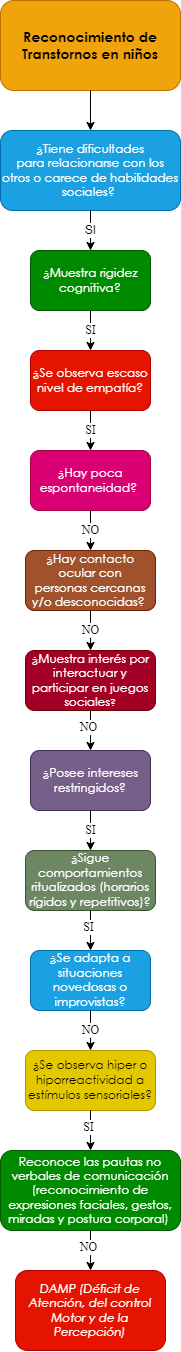

The diagram above was exported from draw.io. Its source (the exported page's mxGraphModel, read from the mxfile embedded in the PNG):
<mxGraphModel dx="661" dy="761" grid="1" gridSize="10" guides="1" tooltips="1" connect="1" arrows="1" fold="1" page="1" pageScale="1" pageWidth="10000" pageHeight="10000" math="0" shadow="0">
  <root>
    <mxCell id="0" />
    <mxCell id="1" parent="0" />
    <mxCell id="eSyxj0o0_MKRUbqtamEU-1" value="&lt;span style=&quot;font-family: &amp;quot;Century Gothic&amp;quot;, sans-serif;&quot;&gt;&lt;font style=&quot;font-size: 14px;&quot;&gt;&lt;b style=&quot;&quot;&gt;Reconocimiento de Transtornos en niños&lt;/b&gt;&lt;/font&gt;&lt;/span&gt;" style="rounded=1;whiteSpace=wrap;html=1;fillColor=#f0a30a;strokeColor=#BD7000;fontColor=#000000;gradientColor=none;glass=0;sketch=0;shadow=0;" parent="1" vertex="1">
      <mxGeometry x="2850" y="40" width="180" height="90" as="geometry" />
    </mxCell>
    <mxCell id="eSyxj0o0_MKRUbqtamEU-2" value="" style="endArrow=classic;html=1;exitX=0.5;exitY=1;exitDx=0;exitDy=0;entryX=0.5;entryY=0;entryDx=0;entryDy=0;" parent="1" source="eSyxj0o0_MKRUbqtamEU-1" target="eSyxj0o0_MKRUbqtamEU-4" edge="1">
      <mxGeometry width="50" height="50" relative="1" as="geometry">
        <mxPoint x="2880" y="270" as="sourcePoint" />
        <mxPoint x="2860" y="220" as="targetPoint" />
      </mxGeometry>
    </mxCell>
    <mxCell id="eSyxj0o0_MKRUbqtamEU-4" value="&lt;div style=&quot;&quot;&gt;&lt;div style=&quot;&quot;&gt;&lt;p style=&quot;&quot; class=&quot;MsoNormal&quot;&gt;&lt;span style=&quot;line-height: 107%; font-family: &amp;quot;Century Gothic&amp;quot;, sans-serif;&quot;&gt;¿Tiene dificultades&lt;br/&gt;para relacionarse con los otros o carece de habilidades sociales?&amp;nbsp;&lt;/span&gt;&lt;/p&gt;&lt;/div&gt;&lt;/div&gt;" style="rounded=1;whiteSpace=wrap;html=1;shadow=0;glass=0;sketch=0;align=center;fillColor=#1ba1e2;fontColor=#ffffff;strokeColor=#006EAF;" parent="1" vertex="1">
      <mxGeometry x="2850" y="170" width="180" height="80" as="geometry" />
    </mxCell>
    <mxCell id="eSyxj0o0_MKRUbqtamEU-10" value="SI" style="endArrow=classic;html=1;fontFamily=Helvetica;fontSize=12;fontColor=#000000;exitX=0.5;exitY=1;exitDx=0;exitDy=0;entryX=0.5;entryY=0;entryDx=0;entryDy=0;" parent="1" source="eSyxj0o0_MKRUbqtamEU-4" target="eSyxj0o0_MKRUbqtamEU-12" edge="1">
      <mxGeometry width="50" height="50" relative="1" as="geometry">
        <mxPoint x="2920" y="360" as="sourcePoint" />
        <mxPoint x="2860" y="350" as="targetPoint" />
      </mxGeometry>
    </mxCell>
    <mxCell id="eSyxj0o0_MKRUbqtamEU-12" value="&lt;p class=&quot;MsoNormal&quot;&gt;&lt;span style=&quot;line-height: 107%; font-family: &amp;quot;Century Gothic&amp;quot;, sans-serif;&quot;&gt;&lt;font style=&quot;font-size: 12px;&quot;&gt;¿Muestra rigidez&lt;br/&gt;cognitiva?&lt;/font&gt;&lt;span style=&quot;font-size: 12pt;&quot;&gt;&lt;/span&gt;&lt;/span&gt;&lt;/p&gt;" style="rounded=1;whiteSpace=wrap;html=1;shadow=0;glass=0;sketch=0;fontFamily=Helvetica;fontSize=12;fontColor=#ffffff;fillColor=#008a00;strokeColor=#005700;" parent="1" vertex="1">
      <mxGeometry x="2880" y="290" width="120" height="60" as="geometry" />
    </mxCell>
    <mxCell id="eSyxj0o0_MKRUbqtamEU-13" value="&lt;p class=&quot;MsoNormal&quot;&gt;&lt;span style=&quot;line-height: 107%; font-family: &amp;quot;Century Gothic&amp;quot;, sans-serif;&quot;&gt;&lt;font style=&quot;font-size: 12px;&quot;&gt;¿Hay contacto ocular con&lt;br/&gt;personas cercanas y/o desconocidas?&lt;/font&gt;&lt;/span&gt;&lt;span style=&quot;font-size:12.0pt;line-height:107%;font-family:&lt;br/&gt;&amp;quot;Century Gothic&amp;quot;,sans-serif;mso-bidi-font-family:Arial&quot;&gt;&amp;nbsp;&lt;/span&gt;&lt;/p&gt;" style="rounded=1;whiteSpace=wrap;html=1;shadow=0;glass=0;sketch=0;fontFamily=Helvetica;fontSize=12;fontColor=#ffffff;fillColor=#a0522d;strokeColor=#6D1F00;" parent="1" vertex="1">
      <mxGeometry x="2875" y="590" width="130" height="60" as="geometry" />
    </mxCell>
    <mxCell id="eSyxj0o0_MKRUbqtamEU-15" value="SI" style="endArrow=classic;html=1;fontFamily=Times New Roman;fontSize=12;fontColor=#000000;exitX=0.5;exitY=1;exitDx=0;exitDy=0;entryX=0.5;entryY=0;entryDx=0;entryDy=0;" parent="1" source="eSyxj0o0_MKRUbqtamEU-12" target="eSyxj0o0_MKRUbqtamEU-17" edge="1">
      <mxGeometry width="50" height="50" relative="1" as="geometry">
        <mxPoint x="3010" y="450" as="sourcePoint" />
        <mxPoint x="2870" y="450" as="targetPoint" />
      </mxGeometry>
    </mxCell>
    <mxCell id="eSyxj0o0_MKRUbqtamEU-17" value="&lt;span style=&quot;line-height: 107%; font-family: &amp;quot;Century Gothic&amp;quot;, sans-serif;&quot;&gt;&lt;font style=&quot;font-size: 12px;&quot;&gt;¿Se observa escaso&lt;br/&gt;nivel de empatía?&lt;/font&gt;&lt;/span&gt;" style="rounded=1;whiteSpace=wrap;html=1;shadow=0;glass=0;sketch=0;fontFamily=Times New Roman;fontSize=12;fontColor=#ffffff;fillColor=#e51400;strokeColor=#B20000;" parent="1" vertex="1">
      <mxGeometry x="2880" y="390" width="120" height="60" as="geometry" />
    </mxCell>
    <mxCell id="eSyxj0o0_MKRUbqtamEU-20" value="SI" style="endArrow=classic;html=1;fontFamily=Times New Roman;fontSize=12;fontColor=#000000;exitX=0.5;exitY=1;exitDx=0;exitDy=0;entryX=0.5;entryY=0;entryDx=0;entryDy=0;" parent="1" source="eSyxj0o0_MKRUbqtamEU-17" target="eSyxj0o0_MKRUbqtamEU-22" edge="1">
      <mxGeometry width="50" height="50" relative="1" as="geometry">
        <mxPoint x="2940" y="450" as="sourcePoint" />
        <mxPoint x="2870" y="550" as="targetPoint" />
      </mxGeometry>
    </mxCell>
    <mxCell id="eSyxj0o0_MKRUbqtamEU-22" value="&lt;span style=&quot;line-height: 107%; font-family: &amp;quot;Century Gothic&amp;quot;, sans-serif;&quot;&gt;&lt;font style=&quot;font-size: 12px;&quot;&gt;¿Hay poca&lt;br/&gt;espontaneidad?&amp;nbsp;&lt;/font&gt;&lt;/span&gt;" style="rounded=1;whiteSpace=wrap;html=1;shadow=0;glass=0;sketch=0;fontFamily=Times New Roman;fontSize=12;fontColor=#ffffff;fillColor=#d80073;strokeColor=#A50040;" parent="1" vertex="1">
      <mxGeometry x="2880" y="490" width="120" height="60" as="geometry" />
    </mxCell>
    <mxCell id="eSyxj0o0_MKRUbqtamEU-28" value="NO" style="endArrow=classic;html=1;fontFamily=Times New Roman;fontSize=12;fontColor=#000000;exitX=0.5;exitY=1;exitDx=0;exitDy=0;entryX=0.5;entryY=0;entryDx=0;entryDy=0;" parent="1" source="eSyxj0o0_MKRUbqtamEU-22" target="eSyxj0o0_MKRUbqtamEU-13" edge="1">
      <mxGeometry width="50" height="50" relative="1" as="geometry">
        <mxPoint x="2940" y="550" as="sourcePoint" />
        <mxPoint x="2940" y="590" as="targetPoint" />
      </mxGeometry>
    </mxCell>
    <mxCell id="eSyxj0o0_MKRUbqtamEU-153" value="&lt;span style=&quot;line-height: 107%; font-family: &amp;quot;Century Gothic&amp;quot;, sans-serif;&quot;&gt;&lt;font style=&quot;font-size: 12px;&quot;&gt;¿&lt;/font&gt;&lt;/span&gt;&lt;span style=&quot;line-height: 107%; font-family: &amp;quot;Century Gothic&amp;quot;, sans-serif;&quot;&gt;Muestra interés por&lt;br/&gt;interactuar y participar en juegos sociales&lt;font size=&quot;1&quot;&gt;?&lt;/font&gt;&lt;/span&gt;" style="rounded=1;whiteSpace=wrap;html=1;shadow=0;glass=0;sketch=0;fontFamily=Times New Roman;fontSize=12;fontColor=#ffffff;fillColor=#a20025;strokeColor=#6F0000;" parent="1" vertex="1">
      <mxGeometry x="2875" y="690" width="130" height="60" as="geometry" />
    </mxCell>
    <mxCell id="eSyxj0o0_MKRUbqtamEU-155" value="NO" style="endArrow=classic;html=1;fontFamily=Times New Roman;fontSize=12;fontColor=#000000;entryX=0.5;entryY=0;entryDx=0;entryDy=0;exitX=0.5;exitY=1;exitDx=0;exitDy=0;" parent="1" source="eSyxj0o0_MKRUbqtamEU-13" target="eSyxj0o0_MKRUbqtamEU-153" edge="1">
      <mxGeometry width="50" height="50" relative="1" as="geometry">
        <mxPoint x="2975" y="670" as="sourcePoint" />
        <mxPoint x="2890" y="940" as="targetPoint" />
      </mxGeometry>
    </mxCell>
    <mxCell id="eSyxj0o0_MKRUbqtamEU-156" value="&lt;p class=&quot;MsoNormal&quot;&gt;&lt;span style=&quot;line-height: 107%; font-family: &amp;quot;Century Gothic&amp;quot;, sans-serif;&quot;&gt;&lt;font style=&quot;font-size: 12px;&quot;&gt;¿Posee intereses&lt;br&gt;restringidos?&lt;/font&gt;&lt;span style=&quot;font-size: 12pt;&quot;&gt;&lt;/span&gt;&lt;/span&gt;&lt;/p&gt;" style="rounded=1;whiteSpace=wrap;html=1;shadow=0;glass=0;sketch=0;fontFamily=Times New Roman;fontSize=12;fontColor=#ffffff;fillColor=#76608a;strokeColor=#432D57;" parent="1" vertex="1">
      <mxGeometry x="2880" y="790" width="120" height="60" as="geometry" />
    </mxCell>
    <mxCell id="eSyxj0o0_MKRUbqtamEU-158" value="" style="endArrow=classic;html=1;fontFamily=Times New Roman;fontSize=12;fontColor=#000000;exitX=0.5;exitY=1;exitDx=0;exitDy=0;entryX=0.5;entryY=0;entryDx=0;entryDy=0;" parent="1" source="eSyxj0o0_MKRUbqtamEU-153" target="eSyxj0o0_MKRUbqtamEU-156" edge="1">
      <mxGeometry width="50" height="50" relative="1" as="geometry">
        <mxPoint x="2940" y="870" as="sourcePoint" />
        <mxPoint x="2990" y="820" as="targetPoint" />
      </mxGeometry>
    </mxCell>
    <mxCell id="eSyxj0o0_MKRUbqtamEU-159" value="NO" style="edgeLabel;html=1;align=center;verticalAlign=middle;resizable=0;points=[];fontSize=12;fontFamily=Times New Roman;fontColor=#000000;" parent="eSyxj0o0_MKRUbqtamEU-158" vertex="1" connectable="0">
      <mxGeometry x="-0.2062" y="-3" relative="1" as="geometry">
        <mxPoint as="offset" />
      </mxGeometry>
    </mxCell>
    <mxCell id="eSyxj0o0_MKRUbqtamEU-160" value="&lt;p class=&quot;MsoNormal&quot;&gt;&lt;span style=&quot;line-height: 107%; font-family: &amp;quot;Century Gothic&amp;quot;, sans-serif;&quot;&gt;&lt;font style=&quot;font-size: 12px;&quot;&gt;¿Sigue&lt;/font&gt;&lt;/span&gt;&lt;span&gt; &lt;/span&gt;&lt;span style=&quot;line-height: 107%; font-family: &amp;quot;Century Gothic&amp;quot;, sans-serif;&quot;&gt;&lt;font style=&quot;font-size: 12px;&quot;&gt;comportamientos&lt;br&gt;ritualizados (horarios rígidos y repetitivos)?&lt;/font&gt;&lt;span style=&quot;font-size: 12pt;&quot;&gt;&lt;/span&gt;&lt;/span&gt;&lt;/p&gt;" style="rounded=1;whiteSpace=wrap;html=1;shadow=0;glass=0;sketch=0;fontFamily=Times New Roman;fontSize=12;fontColor=#ffffff;fillColor=#6d8764;strokeColor=#3A5431;" parent="1" vertex="1">
      <mxGeometry x="2875" y="890" width="130" height="60" as="geometry" />
    </mxCell>
    <mxCell id="eSyxj0o0_MKRUbqtamEU-162" value="SI" style="endArrow=classic;html=1;fontFamily=Times New Roman;fontSize=12;fontColor=#000000;entryX=0.5;entryY=0;entryDx=0;entryDy=0;exitX=0.5;exitY=1;exitDx=0;exitDy=0;" parent="1" source="eSyxj0o0_MKRUbqtamEU-156" target="eSyxj0o0_MKRUbqtamEU-160" edge="1">
      <mxGeometry width="50" height="50" relative="1" as="geometry">
        <mxPoint x="2975" y="940" as="sourcePoint" />
        <mxPoint x="2890" y="1210" as="targetPoint" />
      </mxGeometry>
    </mxCell>
    <mxCell id="eSyxj0o0_MKRUbqtamEU-163" value="&lt;p class=&quot;MsoNormal&quot;&gt;&lt;span style=&quot;line-height: 107%; font-family: &amp;quot;Century Gothic&amp;quot;, sans-serif;&quot;&gt;&lt;font style=&quot;font-size: 12px;&quot;&gt;&lt;span style=&quot;background-color: initial;&quot;&gt;¿Se adapta a situaciones&lt;br&gt;novedosas o improvistas&lt;/span&gt;?&lt;/font&gt;&lt;span style=&quot;font-size: 12pt;&quot;&gt;&lt;/span&gt;&lt;/span&gt;&lt;/p&gt;" style="rounded=1;whiteSpace=wrap;html=1;shadow=0;glass=0;sketch=0;fontFamily=Times New Roman;fontSize=12;fontColor=#ffffff;fillColor=#1ba1e2;strokeColor=#006EAF;" parent="1" vertex="1">
      <mxGeometry x="2880" y="990" width="120" height="60" as="geometry" />
    </mxCell>
    <mxCell id="eSyxj0o0_MKRUbqtamEU-165" value="" style="endArrow=classic;html=1;fontFamily=Times New Roman;fontSize=12;fontColor=#000000;exitX=0.5;exitY=1;exitDx=0;exitDy=0;entryX=0.5;entryY=0;entryDx=0;entryDy=0;" parent="1" source="eSyxj0o0_MKRUbqtamEU-160" target="eSyxj0o0_MKRUbqtamEU-163" edge="1">
      <mxGeometry width="50" height="50" relative="1" as="geometry">
        <mxPoint x="2880" y="1080" as="sourcePoint" />
        <mxPoint x="2985" y="1090" as="targetPoint" />
      </mxGeometry>
    </mxCell>
    <mxCell id="eSyxj0o0_MKRUbqtamEU-166" value="SI" style="edgeLabel;html=1;align=center;verticalAlign=middle;resizable=0;points=[];fontSize=12;fontFamily=Times New Roman;fontColor=#000000;" parent="eSyxj0o0_MKRUbqtamEU-165" vertex="1" connectable="0">
      <mxGeometry x="-0.2062" y="-3" relative="1" as="geometry">
        <mxPoint as="offset" />
      </mxGeometry>
    </mxCell>
    <mxCell id="eSyxj0o0_MKRUbqtamEU-167" value="&lt;p class=&quot;MsoNormal&quot;&gt;&lt;span style=&quot;line-height: 107%; font-family: &amp;quot;Century Gothic&amp;quot;, sans-serif;&quot;&gt;&lt;font style=&quot;font-size: 12px;&quot;&gt;&lt;span style=&quot;background-color: initial;&quot;&gt;¿Se observa hiper o&lt;br/&gt;hiporreactividad a estímulos sensoriales?&lt;/span&gt;&lt;/font&gt;&lt;span style=&quot;font-size: 12pt;&quot;&gt;&lt;/span&gt;&lt;/span&gt;&lt;/p&gt;" style="rounded=1;whiteSpace=wrap;html=1;shadow=0;glass=0;sketch=0;fontFamily=Times New Roman;fontSize=12;fontColor=#000000;fillColor=#e3c800;strokeColor=#B09500;" parent="1" vertex="1">
      <mxGeometry x="2875" y="1090" width="130" height="60" as="geometry" />
    </mxCell>
    <mxCell id="eSyxj0o0_MKRUbqtamEU-169" value="NO" style="endArrow=classic;html=1;fontFamily=Times New Roman;fontSize=12;fontColor=#000000;entryX=0.5;entryY=0;entryDx=0;entryDy=0;exitX=0.5;exitY=1;exitDx=0;exitDy=0;" parent="1" source="eSyxj0o0_MKRUbqtamEU-163" target="eSyxj0o0_MKRUbqtamEU-167" edge="1">
      <mxGeometry width="50" height="50" relative="1" as="geometry">
        <mxPoint x="2975" y="1210" as="sourcePoint" />
        <mxPoint x="2890" y="1480" as="targetPoint" />
      </mxGeometry>
    </mxCell>
    <mxCell id="eSyxj0o0_MKRUbqtamEU-171" value="" style="endArrow=classic;html=1;fontFamily=Times New Roman;fontSize=12;fontColor=#000000;exitX=0.5;exitY=1;exitDx=0;exitDy=0;entryX=0.5;entryY=0;entryDx=0;entryDy=0;" parent="1" source="eSyxj0o0_MKRUbqtamEU-167" target="eSyxj0o0_MKRUbqtamEU-173" edge="1">
      <mxGeometry width="50" height="50" relative="1" as="geometry">
        <mxPoint x="2880" y="1350" as="sourcePoint" />
        <mxPoint x="2975" y="1420" as="targetPoint" />
      </mxGeometry>
    </mxCell>
    <mxCell id="eSyxj0o0_MKRUbqtamEU-172" value="SI" style="edgeLabel;html=1;align=center;verticalAlign=middle;resizable=0;points=[];fontSize=12;fontFamily=Times New Roman;fontColor=#000000;" parent="eSyxj0o0_MKRUbqtamEU-171" vertex="1" connectable="0">
      <mxGeometry x="-0.2062" y="-3" relative="1" as="geometry">
        <mxPoint as="offset" />
      </mxGeometry>
    </mxCell>
    <mxCell id="eSyxj0o0_MKRUbqtamEU-173" value="&lt;p class=&quot;MsoNormal&quot;&gt;&lt;span style=&quot;line-height: 107%; font-family: &amp;quot;Century Gothic&amp;quot;, sans-serif;&quot;&gt;Reconoce las pautas no&lt;br/&gt;verbales de comunicación (reconocimiento de expresiones faciales, gestos,&lt;br/&gt;miradas y postura corporal)&amp;nbsp;&lt;/span&gt;&lt;/p&gt;" style="rounded=1;whiteSpace=wrap;html=1;shadow=0;glass=0;sketch=0;fontFamily=Times New Roman;fontSize=12;fontColor=#ffffff;fillColor=#008a00;strokeColor=#005700;" parent="1" vertex="1">
      <mxGeometry x="2850" y="1190" width="180" height="80" as="geometry" />
    </mxCell>
    <mxCell id="eSyxj0o0_MKRUbqtamEU-175" value="" style="endArrow=classic;html=1;fontFamily=Times New Roman;fontSize=12;fontColor=#000000;exitX=0.5;exitY=1;exitDx=0;exitDy=0;entryX=0.5;entryY=0;entryDx=0;entryDy=0;" parent="1" source="eSyxj0o0_MKRUbqtamEU-173" target="eSyxj0o0_MKRUbqtamEU-177" edge="1">
      <mxGeometry width="50" height="50" relative="1" as="geometry">
        <mxPoint x="2950" y="1160" as="sourcePoint" />
        <mxPoint x="2940" y="1300" as="targetPoint" />
      </mxGeometry>
    </mxCell>
    <mxCell id="eSyxj0o0_MKRUbqtamEU-176" value="NO" style="edgeLabel;html=1;align=center;verticalAlign=middle;resizable=0;points=[];fontSize=12;fontFamily=Times New Roman;fontColor=#000000;" parent="eSyxj0o0_MKRUbqtamEU-175" vertex="1" connectable="0">
      <mxGeometry x="-0.2062" y="-3" relative="1" as="geometry">
        <mxPoint as="offset" />
      </mxGeometry>
    </mxCell>
    <mxCell id="eSyxj0o0_MKRUbqtamEU-177" value="&lt;p class=&quot;MsoNormal&quot;&gt;&lt;i style=&quot;font-family: &amp;quot;Century Gothic&amp;quot;, sans-serif;&quot;&gt;DAMP (Déficit de&lt;br&gt;Atención, del control Motor y de la Percepción)&lt;/i&gt;&lt;br&gt;&lt;/p&gt;" style="rounded=1;whiteSpace=wrap;html=1;shadow=0;glass=0;sketch=0;fontFamily=Times New Roman;fontSize=12;fontColor=#ffffff;fillColor=#e51400;strokeColor=#B20000;" parent="1" vertex="1">
      <mxGeometry x="2865" y="1310" width="150" height="80" as="geometry" />
    </mxCell>
  </root>
</mxGraphModel>